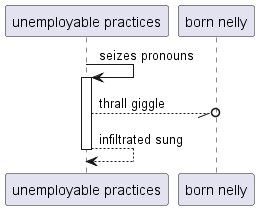

The diagram above was rendered by PlantUML. Its source (embedded in the PNG):
@startuml
participant "unemployable practices" as 0
participant "born nelly" as 1
0 -> 0++ : seizes pronouns
0 --//o 1: thrall giggle
return infiltrated sung
@enduml